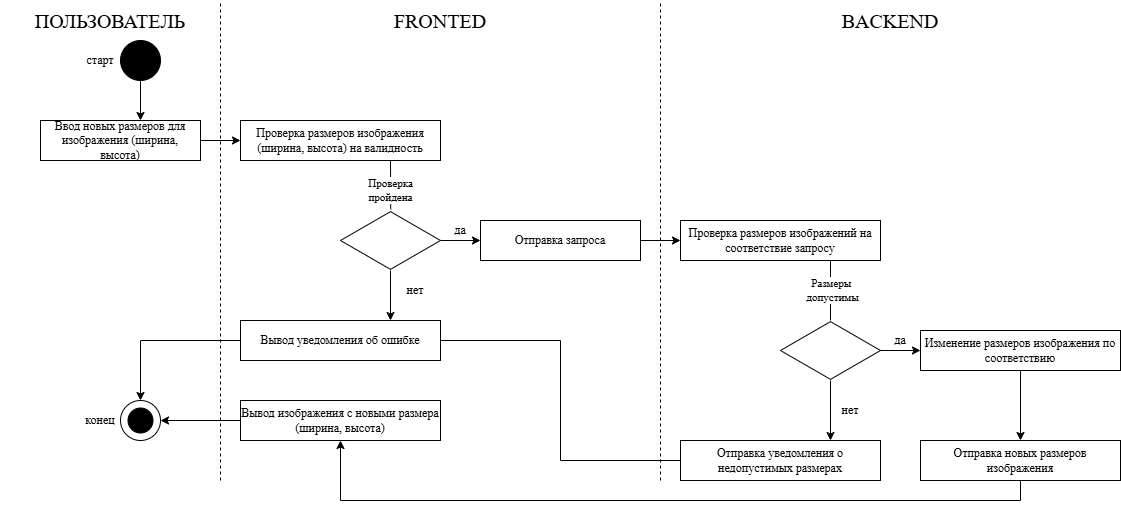

The diagram above was exported from draw.io. Its source (the exported page's mxGraphModel, read from the mxfile embedded in the PNG):
<mxGraphModel dx="1869" dy="575" grid="1" gridSize="10" guides="1" tooltips="1" connect="1" arrows="1" fold="1" page="1" pageScale="1" pageWidth="827" pageHeight="1169" math="0" shadow="0">
  <root>
    <mxCell id="0" />
    <mxCell id="1" parent="0" />
    <mxCell id="YLV-5njD_A3f_q8FD8k--38" value="" style="ellipse;whiteSpace=wrap;html=1;aspect=fixed;" vertex="1" parent="1">
      <mxGeometry x="80" y="440" width="40" height="40" as="geometry" />
    </mxCell>
    <mxCell id="YLV-5njD_A3f_q8FD8k--1" value="" style="ellipse;whiteSpace=wrap;html=1;aspect=fixed;fillColor=#000000;" vertex="1" parent="1">
      <mxGeometry x="80" y="80" width="40" height="40" as="geometry" />
    </mxCell>
    <mxCell id="YLV-5njD_A3f_q8FD8k--2" value="" style="endArrow=classic;html=1;rounded=0;exitX=0.5;exitY=1;exitDx=0;exitDy=0;" edge="1" parent="1" source="YLV-5njD_A3f_q8FD8k--1">
      <mxGeometry width="50" height="50" relative="1" as="geometry">
        <mxPoint x="390" y="320" as="sourcePoint" />
        <mxPoint x="100" y="160" as="targetPoint" />
      </mxGeometry>
    </mxCell>
    <mxCell id="YLV-5njD_A3f_q8FD8k--3" value="&lt;font face=&quot;Times New Roman&quot; style=&quot;font-size: 20px;&quot;&gt;ПОЛЬЗОВАТЕЛЬ&lt;/font&gt;" style="text;strokeColor=none;align=center;fillColor=none;html=1;verticalAlign=middle;whiteSpace=wrap;rounded=0;" vertex="1" parent="1">
      <mxGeometry x="-40" y="40" width="220" height="40" as="geometry" />
    </mxCell>
    <mxCell id="YLV-5njD_A3f_q8FD8k--4" value="&lt;font face=&quot;Times New Roman&quot;&gt;старт&lt;/font&gt;" style="text;strokeColor=none;align=center;fillColor=none;html=1;verticalAlign=middle;whiteSpace=wrap;rounded=0;" vertex="1" parent="1">
      <mxGeometry x="40" y="80" width="40" height="40" as="geometry" />
    </mxCell>
    <mxCell id="YLV-5njD_A3f_q8FD8k--5" value="&lt;font face=&quot;Times New Roman&quot;&gt;Ввод новых размеров для изображения (ширина, высота)&lt;/font&gt;" style="rounded=0;whiteSpace=wrap;html=1;" vertex="1" parent="1">
      <mxGeometry y="160" width="160" height="40" as="geometry" />
    </mxCell>
    <mxCell id="YLV-5njD_A3f_q8FD8k--6" value="&lt;font face=&quot;Times New Roman&quot;&gt;Проверка размеров изображения (ширина, высота) на валидность&lt;/font&gt;" style="rounded=0;whiteSpace=wrap;html=1;" vertex="1" parent="1">
      <mxGeometry x="200" y="160" width="200" height="40" as="geometry" />
    </mxCell>
    <mxCell id="YLV-5njD_A3f_q8FD8k--7" value="&lt;font style=&quot;font-size: 20px;&quot; face=&quot;Times New Roman&quot;&gt;FRONTED&lt;/font&gt;" style="text;strokeColor=none;align=center;fillColor=none;html=1;verticalAlign=middle;whiteSpace=wrap;rounded=0;" vertex="1" parent="1">
      <mxGeometry x="180" y="40" width="440" height="40" as="geometry" />
    </mxCell>
    <mxCell id="YLV-5njD_A3f_q8FD8k--9" value="" style="endArrow=classic;html=1;rounded=0;exitX=1;exitY=0.5;exitDx=0;exitDy=0;entryX=0;entryY=0.5;entryDx=0;entryDy=0;" edge="1" parent="1" source="YLV-5njD_A3f_q8FD8k--5" target="YLV-5njD_A3f_q8FD8k--6">
      <mxGeometry width="50" height="50" relative="1" as="geometry">
        <mxPoint x="390" y="270" as="sourcePoint" />
        <mxPoint x="440" y="220" as="targetPoint" />
      </mxGeometry>
    </mxCell>
    <mxCell id="YLV-5njD_A3f_q8FD8k--10" value="" style="endArrow=none;dashed=1;html=1;rounded=0;" edge="1" parent="1">
      <mxGeometry width="50" height="50" relative="1" as="geometry">
        <mxPoint x="180" y="520" as="sourcePoint" />
        <mxPoint x="180" y="40" as="targetPoint" />
      </mxGeometry>
    </mxCell>
    <mxCell id="YLV-5njD_A3f_q8FD8k--11" value="" style="html=1;whiteSpace=wrap;aspect=fixed;shape=isoRectangle;" vertex="1" parent="1">
      <mxGeometry x="300" y="250" width="100" height="60" as="geometry" />
    </mxCell>
    <mxCell id="YLV-5njD_A3f_q8FD8k--13" value="" style="endArrow=none;html=1;rounded=0;entryX=0.75;entryY=1;entryDx=0;entryDy=0;exitX=0.502;exitY=-0.02;exitDx=0;exitDy=0;exitPerimeter=0;" edge="1" parent="1" source="YLV-5njD_A3f_q8FD8k--11" target="YLV-5njD_A3f_q8FD8k--6">
      <mxGeometry width="50" height="50" relative="1" as="geometry">
        <mxPoint x="360" y="230" as="sourcePoint" />
        <mxPoint x="440" y="220" as="targetPoint" />
      </mxGeometry>
    </mxCell>
    <mxCell id="YLV-5njD_A3f_q8FD8k--14" value="&lt;font face=&quot;Times New Roman&quot;&gt;Проверка&lt;/font&gt;&lt;div&gt;&lt;font face=&quot;Times New Roman&quot;&gt;пройдена&lt;/font&gt;&lt;/div&gt;" style="edgeLabel;html=1;align=center;verticalAlign=middle;resizable=0;points=[];" vertex="1" connectable="0" parent="YLV-5njD_A3f_q8FD8k--13">
      <mxGeometry x="-0.2266" y="1" relative="1" as="geometry">
        <mxPoint as="offset" />
      </mxGeometry>
    </mxCell>
    <mxCell id="YLV-5njD_A3f_q8FD8k--45" style="edgeStyle=orthogonalEdgeStyle;rounded=0;orthogonalLoop=1;jettySize=auto;html=1;exitX=0;exitY=0.5;exitDx=0;exitDy=0;entryX=0.5;entryY=0;entryDx=0;entryDy=0;" edge="1" parent="1" source="YLV-5njD_A3f_q8FD8k--15" target="YLV-5njD_A3f_q8FD8k--38">
      <mxGeometry relative="1" as="geometry" />
    </mxCell>
    <mxCell id="YLV-5njD_A3f_q8FD8k--15" value="&lt;font face=&quot;Times New Roman&quot;&gt;Вывод уведомления об ошибке&lt;/font&gt;" style="rounded=0;whiteSpace=wrap;html=1;" vertex="1" parent="1">
      <mxGeometry x="200" y="360" width="200" height="40" as="geometry" />
    </mxCell>
    <mxCell id="YLV-5njD_A3f_q8FD8k--16" value="&lt;font face=&quot;Times New Roman&quot;&gt;Отправка запроса&lt;/font&gt;" style="rounded=0;whiteSpace=wrap;html=1;" vertex="1" parent="1">
      <mxGeometry x="440" y="260" width="160" height="40" as="geometry" />
    </mxCell>
    <mxCell id="YLV-5njD_A3f_q8FD8k--17" value="" style="endArrow=classic;html=1;rounded=0;entryX=0;entryY=0.5;entryDx=0;entryDy=0;exitX=1;exitY=0.5;exitDx=0;exitDy=0;exitPerimeter=0;" edge="1" parent="1" source="YLV-5njD_A3f_q8FD8k--11" target="YLV-5njD_A3f_q8FD8k--16">
      <mxGeometry width="50" height="50" relative="1" as="geometry">
        <mxPoint x="390" y="270" as="sourcePoint" />
        <mxPoint x="440" y="220" as="targetPoint" />
      </mxGeometry>
    </mxCell>
    <mxCell id="YLV-5njD_A3f_q8FD8k--18" value="" style="endArrow=classic;html=1;rounded=0;entryX=0.75;entryY=0;entryDx=0;entryDy=0;" edge="1" parent="1" target="YLV-5njD_A3f_q8FD8k--15">
      <mxGeometry width="50" height="50" relative="1" as="geometry">
        <mxPoint x="350" y="310" as="sourcePoint" />
        <mxPoint x="480" y="310" as="targetPoint" />
      </mxGeometry>
    </mxCell>
    <mxCell id="YLV-5njD_A3f_q8FD8k--19" value="&lt;font face=&quot;Times New Roman&quot;&gt;да&lt;/font&gt;" style="text;strokeColor=none;align=center;fillColor=none;html=1;verticalAlign=middle;whiteSpace=wrap;rounded=0;" vertex="1" parent="1">
      <mxGeometry x="400" y="260" width="40" height="20" as="geometry" />
    </mxCell>
    <mxCell id="YLV-5njD_A3f_q8FD8k--20" value="&lt;font face=&quot;Times New Roman&quot;&gt;нет&lt;/font&gt;" style="text;strokeColor=none;align=center;fillColor=none;html=1;verticalAlign=middle;whiteSpace=wrap;rounded=0;" vertex="1" parent="1">
      <mxGeometry x="350" y="320" width="50" height="20" as="geometry" />
    </mxCell>
    <mxCell id="YLV-5njD_A3f_q8FD8k--21" value="" style="endArrow=none;dashed=1;html=1;rounded=0;" edge="1" parent="1">
      <mxGeometry width="50" height="50" relative="1" as="geometry">
        <mxPoint x="620" y="520" as="sourcePoint" />
        <mxPoint x="620" y="40" as="targetPoint" />
      </mxGeometry>
    </mxCell>
    <mxCell id="YLV-5njD_A3f_q8FD8k--22" value="&lt;font face=&quot;Times New Roman&quot;&gt;Проверка размеров изображений на соответствие запросу&lt;/font&gt;" style="rounded=0;whiteSpace=wrap;html=1;" vertex="1" parent="1">
      <mxGeometry x="640" y="260" width="200" height="40" as="geometry" />
    </mxCell>
    <mxCell id="YLV-5njD_A3f_q8FD8k--23" value="" style="html=1;whiteSpace=wrap;aspect=fixed;shape=isoRectangle;" vertex="1" parent="1">
      <mxGeometry x="740" y="360" width="100" height="60" as="geometry" />
    </mxCell>
    <mxCell id="YLV-5njD_A3f_q8FD8k--24" value="&lt;font face=&quot;Times New Roman&quot;&gt;Отправка уведомления о недопустимых размерах&lt;/font&gt;" style="rounded=0;whiteSpace=wrap;html=1;" vertex="1" parent="1">
      <mxGeometry x="640" y="480" width="200" height="40" as="geometry" />
    </mxCell>
    <mxCell id="YLV-5njD_A3f_q8FD8k--25" value="" style="endArrow=none;html=1;rounded=0;entryX=0.75;entryY=1;entryDx=0;entryDy=0;" edge="1" parent="1" target="YLV-5njD_A3f_q8FD8k--22">
      <mxGeometry width="50" height="50" relative="1" as="geometry">
        <mxPoint x="790" y="360" as="sourcePoint" />
        <mxPoint x="440" y="420" as="targetPoint" />
      </mxGeometry>
    </mxCell>
    <mxCell id="YLV-5njD_A3f_q8FD8k--26" value="&lt;font face=&quot;Times New Roman&quot;&gt;Размеры&amp;nbsp;&lt;/font&gt;&lt;div&gt;&lt;font face=&quot;Times New Roman&quot;&gt;допустимы&lt;/font&gt;&lt;/div&gt;" style="edgeLabel;html=1;align=center;verticalAlign=middle;resizable=0;points=[];" vertex="1" connectable="0" parent="YLV-5njD_A3f_q8FD8k--25">
      <mxGeometry x="0.04" y="-1" relative="1" as="geometry">
        <mxPoint as="offset" />
      </mxGeometry>
    </mxCell>
    <mxCell id="YLV-5njD_A3f_q8FD8k--27" value="" style="endArrow=classic;html=1;rounded=0;entryX=0.75;entryY=0;entryDx=0;entryDy=0;" edge="1" parent="1" target="YLV-5njD_A3f_q8FD8k--24">
      <mxGeometry width="50" height="50" relative="1" as="geometry">
        <mxPoint x="790" y="420" as="sourcePoint" />
        <mxPoint x="840" y="370" as="targetPoint" />
      </mxGeometry>
    </mxCell>
    <mxCell id="YLV-5njD_A3f_q8FD8k--28" value="" style="endArrow=classic;html=1;rounded=0;" edge="1" parent="1">
      <mxGeometry width="50" height="50" relative="1" as="geometry">
        <mxPoint x="840" y="390" as="sourcePoint" />
        <mxPoint x="880" y="390" as="targetPoint" />
      </mxGeometry>
    </mxCell>
    <mxCell id="YLV-5njD_A3f_q8FD8k--29" value="&lt;font face=&quot;Times New Roman&quot;&gt;да&lt;/font&gt;" style="text;strokeColor=none;align=center;fillColor=none;html=1;verticalAlign=middle;whiteSpace=wrap;rounded=0;" vertex="1" parent="1">
      <mxGeometry x="840" y="370" width="40" height="20" as="geometry" />
    </mxCell>
    <mxCell id="YLV-5njD_A3f_q8FD8k--30" value="&lt;font face=&quot;Times New Roman&quot;&gt;нет&lt;/font&gt;" style="text;strokeColor=none;align=center;fillColor=none;html=1;verticalAlign=middle;whiteSpace=wrap;rounded=0;" vertex="1" parent="1">
      <mxGeometry x="790" y="440" width="40" height="20" as="geometry" />
    </mxCell>
    <mxCell id="YLV-5njD_A3f_q8FD8k--31" value="&lt;font face=&quot;Times New Roman&quot;&gt;Изменение размеров изображения по соответствию&lt;/font&gt;" style="rounded=0;whiteSpace=wrap;html=1;" vertex="1" parent="1">
      <mxGeometry x="880" y="370" width="200" height="40" as="geometry" />
    </mxCell>
    <mxCell id="YLV-5njD_A3f_q8FD8k--44" style="edgeStyle=orthogonalEdgeStyle;rounded=0;orthogonalLoop=1;jettySize=auto;html=1;exitX=0.5;exitY=1;exitDx=0;exitDy=0;entryX=0.5;entryY=1;entryDx=0;entryDy=0;" edge="1" parent="1" source="YLV-5njD_A3f_q8FD8k--32" target="YLV-5njD_A3f_q8FD8k--35">
      <mxGeometry relative="1" as="geometry" />
    </mxCell>
    <mxCell id="YLV-5njD_A3f_q8FD8k--32" value="&lt;font face=&quot;Times New Roman&quot;&gt;Отправка новых размеров изображения&lt;/font&gt;" style="rounded=0;whiteSpace=wrap;html=1;" vertex="1" parent="1">
      <mxGeometry x="880" y="480" width="200" height="40" as="geometry" />
    </mxCell>
    <mxCell id="YLV-5njD_A3f_q8FD8k--33" value="" style="endArrow=classic;html=1;rounded=0;entryX=0.5;entryY=0;entryDx=0;entryDy=0;exitX=0.5;exitY=1;exitDx=0;exitDy=0;" edge="1" parent="1" source="YLV-5njD_A3f_q8FD8k--31" target="YLV-5njD_A3f_q8FD8k--32">
      <mxGeometry width="50" height="50" relative="1" as="geometry">
        <mxPoint x="730" y="470" as="sourcePoint" />
        <mxPoint x="780" y="420" as="targetPoint" />
      </mxGeometry>
    </mxCell>
    <mxCell id="YLV-5njD_A3f_q8FD8k--34" value="" style="endArrow=classic;html=1;rounded=0;exitX=1;exitY=0.5;exitDx=0;exitDy=0;entryX=0;entryY=0.5;entryDx=0;entryDy=0;" edge="1" parent="1" source="YLV-5njD_A3f_q8FD8k--16" target="YLV-5njD_A3f_q8FD8k--22">
      <mxGeometry width="50" height="50" relative="1" as="geometry">
        <mxPoint x="730" y="470" as="sourcePoint" />
        <mxPoint x="780" y="420" as="targetPoint" />
      </mxGeometry>
    </mxCell>
    <mxCell id="YLV-5njD_A3f_q8FD8k--35" value="&lt;font face=&quot;Times New Roman&quot;&gt;Вывод изображения с новыми размера (ширина, высота)&lt;/font&gt;" style="rounded=0;whiteSpace=wrap;html=1;" vertex="1" parent="1">
      <mxGeometry x="200" y="440" width="200" height="40" as="geometry" />
    </mxCell>
    <mxCell id="YLV-5njD_A3f_q8FD8k--37" value="" style="ellipse;whiteSpace=wrap;html=1;aspect=fixed;fillColor=#000000;" vertex="1" parent="1">
      <mxGeometry x="87.5" y="447.5" width="25" height="25" as="geometry" />
    </mxCell>
    <mxCell id="YLV-5njD_A3f_q8FD8k--39" value="&lt;font face=&quot;Times New Roman&quot;&gt;конец&lt;/font&gt;" style="text;strokeColor=none;align=center;fillColor=none;html=1;verticalAlign=middle;whiteSpace=wrap;rounded=0;" vertex="1" parent="1">
      <mxGeometry x="40" y="440" width="40" height="40" as="geometry" />
    </mxCell>
    <mxCell id="YLV-5njD_A3f_q8FD8k--41" value="&lt;font style=&quot;font-size: 20px;&quot; face=&quot;Times New Roman&quot;&gt;BACKEND&lt;/font&gt;" style="text;strokeColor=none;align=center;fillColor=none;html=1;verticalAlign=middle;whiteSpace=wrap;rounded=0;" vertex="1" parent="1">
      <mxGeometry x="620" y="40" width="460" height="40" as="geometry" />
    </mxCell>
    <mxCell id="YLV-5njD_A3f_q8FD8k--43" value="" style="endArrow=classic;html=1;rounded=0;exitX=0;exitY=0.5;exitDx=0;exitDy=0;entryX=1;entryY=0.5;entryDx=0;entryDy=0;" edge="1" parent="1" source="YLV-5njD_A3f_q8FD8k--35" target="YLV-5njD_A3f_q8FD8k--38">
      <mxGeometry width="50" height="50" relative="1" as="geometry">
        <mxPoint x="540" y="270" as="sourcePoint" />
        <mxPoint x="590" y="220" as="targetPoint" />
      </mxGeometry>
    </mxCell>
    <mxCell id="YLV-5njD_A3f_q8FD8k--46" value="" style="endArrow=none;html=1;rounded=0;exitX=1;exitY=0.5;exitDx=0;exitDy=0;" edge="1" parent="1" source="YLV-5njD_A3f_q8FD8k--15">
      <mxGeometry width="50" height="50" relative="1" as="geometry">
        <mxPoint x="540" y="370" as="sourcePoint" />
        <mxPoint x="520" y="380" as="targetPoint" />
      </mxGeometry>
    </mxCell>
    <mxCell id="YLV-5njD_A3f_q8FD8k--47" value="" style="endArrow=none;html=1;rounded=0;" edge="1" parent="1">
      <mxGeometry width="50" height="50" relative="1" as="geometry">
        <mxPoint x="520" y="380" as="sourcePoint" />
        <mxPoint x="520" y="500" as="targetPoint" />
      </mxGeometry>
    </mxCell>
    <mxCell id="YLV-5njD_A3f_q8FD8k--48" value="" style="endArrow=none;html=1;rounded=0;entryX=0;entryY=0.5;entryDx=0;entryDy=0;" edge="1" parent="1" target="YLV-5njD_A3f_q8FD8k--24">
      <mxGeometry width="50" height="50" relative="1" as="geometry">
        <mxPoint x="520" y="500" as="sourcePoint" />
        <mxPoint x="590" y="320" as="targetPoint" />
      </mxGeometry>
    </mxCell>
  </root>
</mxGraphModel>